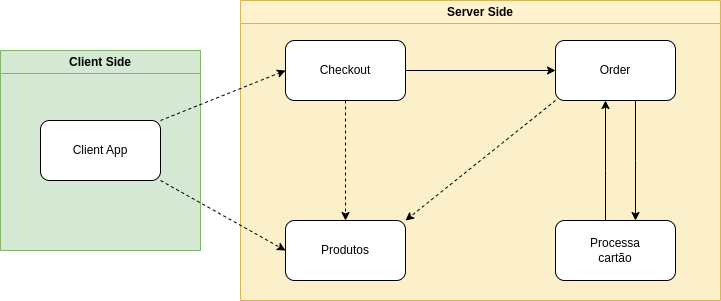

The diagram above was exported from draw.io. Its source (the exported page's mxGraphModel, read from the mxfile embedded in the PNG):
<mxGraphModel dx="1100" dy="435" grid="1" gridSize="10" guides="1" tooltips="1" connect="1" arrows="1" fold="1" page="1" pageScale="1" pageWidth="827" pageHeight="1169" math="0" shadow="0">
  <root>
    <mxCell id="WIyWlLk6GJQsqaUBKTNV-0" />
    <mxCell id="WIyWlLk6GJQsqaUBKTNV-1" parent="WIyWlLk6GJQsqaUBKTNV-0" />
    <mxCell id="TIwdUlfgsxUxfMlUp4GR-0" value="Client Side" style="swimlane;whiteSpace=wrap;html=1;fillColor=#d5e8d4;strokeColor=#82b366;swimlaneFillColor=#D5E8D4;" parent="WIyWlLk6GJQsqaUBKTNV-1" vertex="1">
      <mxGeometry x="60" y="110" width="200" height="200" as="geometry" />
    </mxCell>
    <mxCell id="TIwdUlfgsxUxfMlUp4GR-1" value="Client App" style="rounded=1;whiteSpace=wrap;html=1;" parent="TIwdUlfgsxUxfMlUp4GR-0" vertex="1">
      <mxGeometry x="40" y="70" width="120" height="60" as="geometry" />
    </mxCell>
    <mxCell id="TIwdUlfgsxUxfMlUp4GR-2" value="Server Side" style="swimlane;whiteSpace=wrap;html=1;fillColor=#FFF2CC;strokeColor=#d6b656;swimlaneFillColor=#FCF0CB;" parent="WIyWlLk6GJQsqaUBKTNV-1" vertex="1">
      <mxGeometry x="300" y="60" width="480" height="300" as="geometry" />
    </mxCell>
    <mxCell id="TIwdUlfgsxUxfMlUp4GR-9" style="edgeStyle=orthogonalEdgeStyle;rounded=0;orthogonalLoop=1;jettySize=auto;html=1;dashed=1;" parent="TIwdUlfgsxUxfMlUp4GR-2" source="TIwdUlfgsxUxfMlUp4GR-3" target="TIwdUlfgsxUxfMlUp4GR-4" edge="1">
      <mxGeometry relative="1" as="geometry" />
    </mxCell>
    <mxCell id="TIwdUlfgsxUxfMlUp4GR-11" style="edgeStyle=orthogonalEdgeStyle;rounded=0;orthogonalLoop=1;jettySize=auto;html=1;" parent="TIwdUlfgsxUxfMlUp4GR-2" source="TIwdUlfgsxUxfMlUp4GR-3" target="TIwdUlfgsxUxfMlUp4GR-5" edge="1">
      <mxGeometry relative="1" as="geometry" />
    </mxCell>
    <mxCell id="TIwdUlfgsxUxfMlUp4GR-3" value="Checkout" style="rounded=1;whiteSpace=wrap;html=1;" parent="TIwdUlfgsxUxfMlUp4GR-2" vertex="1">
      <mxGeometry x="45" y="40" width="120" height="60" as="geometry" />
    </mxCell>
    <mxCell id="TIwdUlfgsxUxfMlUp4GR-4" value="Produtos" style="rounded=1;whiteSpace=wrap;html=1;" parent="TIwdUlfgsxUxfMlUp4GR-2" vertex="1">
      <mxGeometry x="45" y="220" width="120" height="60" as="geometry" />
    </mxCell>
    <mxCell id="TIwdUlfgsxUxfMlUp4GR-10" style="rounded=0;orthogonalLoop=1;jettySize=auto;html=1;exitX=0;exitY=1;exitDx=0;exitDy=0;entryX=1;entryY=0;entryDx=0;entryDy=0;dashed=1;" parent="TIwdUlfgsxUxfMlUp4GR-2" source="TIwdUlfgsxUxfMlUp4GR-5" target="TIwdUlfgsxUxfMlUp4GR-4" edge="1">
      <mxGeometry relative="1" as="geometry" />
    </mxCell>
    <mxCell id="TIwdUlfgsxUxfMlUp4GR-12" style="edgeStyle=orthogonalEdgeStyle;rounded=0;orthogonalLoop=1;jettySize=auto;html=1;" parent="TIwdUlfgsxUxfMlUp4GR-2" source="TIwdUlfgsxUxfMlUp4GR-5" target="TIwdUlfgsxUxfMlUp4GR-6" edge="1">
      <mxGeometry relative="1" as="geometry">
        <Array as="points">
          <mxPoint x="395" y="160" />
          <mxPoint x="395" y="160" />
        </Array>
      </mxGeometry>
    </mxCell>
    <mxCell id="TIwdUlfgsxUxfMlUp4GR-5" value="Order" style="rounded=1;whiteSpace=wrap;html=1;" parent="TIwdUlfgsxUxfMlUp4GR-2" vertex="1">
      <mxGeometry x="315" y="40" width="120" height="60" as="geometry" />
    </mxCell>
    <mxCell id="TIwdUlfgsxUxfMlUp4GR-13" style="edgeStyle=orthogonalEdgeStyle;rounded=0;orthogonalLoop=1;jettySize=auto;html=1;" parent="TIwdUlfgsxUxfMlUp4GR-2" source="TIwdUlfgsxUxfMlUp4GR-6" target="TIwdUlfgsxUxfMlUp4GR-5" edge="1">
      <mxGeometry relative="1" as="geometry">
        <Array as="points">
          <mxPoint x="365" y="170" />
          <mxPoint x="365" y="170" />
        </Array>
      </mxGeometry>
    </mxCell>
    <mxCell id="TIwdUlfgsxUxfMlUp4GR-6" value="Processa&lt;br&gt;cartão" style="rounded=1;whiteSpace=wrap;html=1;" parent="TIwdUlfgsxUxfMlUp4GR-2" vertex="1">
      <mxGeometry x="315" y="220" width="120" height="60" as="geometry" />
    </mxCell>
    <mxCell id="TIwdUlfgsxUxfMlUp4GR-7" style="rounded=0;orthogonalLoop=1;jettySize=auto;html=1;exitX=1;exitY=0;exitDx=0;exitDy=0;entryX=0;entryY=0.5;entryDx=0;entryDy=0;dashed=1;" parent="WIyWlLk6GJQsqaUBKTNV-1" source="TIwdUlfgsxUxfMlUp4GR-1" target="TIwdUlfgsxUxfMlUp4GR-3" edge="1">
      <mxGeometry relative="1" as="geometry" />
    </mxCell>
    <mxCell id="TIwdUlfgsxUxfMlUp4GR-8" style="rounded=0;orthogonalLoop=1;jettySize=auto;html=1;exitX=1;exitY=1;exitDx=0;exitDy=0;entryX=0;entryY=0.5;entryDx=0;entryDy=0;dashed=1;" parent="WIyWlLk6GJQsqaUBKTNV-1" source="TIwdUlfgsxUxfMlUp4GR-1" target="TIwdUlfgsxUxfMlUp4GR-4" edge="1">
      <mxGeometry relative="1" as="geometry" />
    </mxCell>
  </root>
</mxGraphModel>